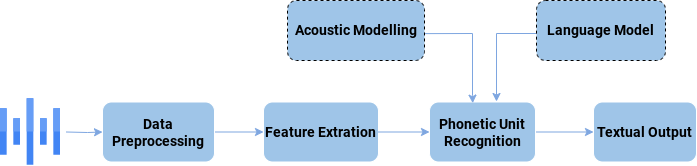

The diagram above was exported from draw.io. Its source (the exported page's mxGraphModel, read from the mxfile embedded in the PNG):
<mxGraphModel dx="1271" dy="511" grid="0" gridSize="10" guides="1" tooltips="1" connect="1" arrows="1" fold="1" page="1" pageScale="1" pageWidth="850" pageHeight="1100" math="0" shadow="0">
  <root>
    <mxCell id="0" />
    <mxCell id="1" parent="0" />
    <mxCell id="N_RoImmugY2zrO2f9nMw-20" value="" style="edgeStyle=orthogonalEdgeStyle;rounded=0;orthogonalLoop=1;jettySize=auto;html=1;strokeColor=#7EA6E0;fillColor=#7EA6E0;" parent="1" source="PKV5VGQDmSWLWLq-7Lnd-54" target="N_RoImmugY2zrO2f9nMw-12" edge="1">
      <mxGeometry relative="1" as="geometry" />
    </mxCell>
    <mxCell id="PKV5VGQDmSWLWLq-7Lnd-54" value="&lt;font face=&quot;roboto&quot; style=&quot;font-size: 14px;&quot;&gt;&lt;b style=&quot;&quot;&gt;Data Preprocessing&lt;/b&gt;&lt;/font&gt;" style="rounded=1;whiteSpace=wrap;html=1;fillColor=#9fc5e8;strokeColor=#FFFFFF;align=center;" parent="1" vertex="1">
      <mxGeometry x="146" y="186.5" width="112" height="60" as="geometry" />
    </mxCell>
    <mxCell id="N_RoImmugY2zrO2f9nMw-19" value="" style="edgeStyle=orthogonalEdgeStyle;rounded=0;orthogonalLoop=1;jettySize=auto;html=1;strokeColor=#7EA6E0;" parent="1" target="PKV5VGQDmSWLWLq-7Lnd-54" edge="1">
      <mxGeometry relative="1" as="geometry">
        <mxPoint x="109.90000000000009" y="216.5" as="sourcePoint" />
      </mxGeometry>
    </mxCell>
    <mxCell id="N_RoImmugY2zrO2f9nMw-12" value="&lt;font face=&quot;roboto&quot; style=&quot;font-size: 14px;&quot;&gt;&lt;b style=&quot;&quot;&gt;Feature Extration&lt;/b&gt;&lt;/font&gt;" style="rounded=1;whiteSpace=wrap;html=1;fillColor=#9fc5e8;strokeColor=#FFFFFF;" parent="1" vertex="1">
      <mxGeometry x="307" y="186.5" width="115" height="60" as="geometry" />
    </mxCell>
    <mxCell id="4nF5fsZ1qaBvVcI3wrLE-3" value="" style="edgeStyle=orthogonalEdgeStyle;rounded=0;orthogonalLoop=1;jettySize=auto;html=1;strokeColor=#7EA6E0;fillColor=#7EA6E0;" parent="1" edge="1">
      <mxGeometry relative="1" as="geometry">
        <mxPoint x="580" y="118" as="sourcePoint" />
        <mxPoint x="540" y="186" as="targetPoint" />
        <Array as="points">
          <mxPoint x="540" y="118" />
        </Array>
      </mxGeometry>
    </mxCell>
    <mxCell id="N_RoImmugY2zrO2f9nMw-15" value="&lt;font face=&quot;roboto&quot; style=&quot;font-size: 14px;&quot;&gt;&lt;b style=&quot;&quot;&gt;Language Model&lt;/b&gt;&lt;/font&gt;" style="rounded=1;whiteSpace=wrap;html=1;fillColor=#9fc5e8;strokeColor=#000000;dashed=1;" parent="1" vertex="1">
      <mxGeometry x="580" y="85" width="129" height="60" as="geometry" />
    </mxCell>
    <mxCell id="N_RoImmugY2zrO2f9nMw-18" value="&lt;font face=&quot;roboto&quot; style=&quot;font-size: 14px;&quot;&gt;&lt;b style=&quot;&quot;&gt;Textual Output&lt;/b&gt;&lt;/font&gt;" style="rounded=1;whiteSpace=wrap;html=1;fillColor=#9fc5e8;strokeColor=#FFFFFF;" parent="1" vertex="1">
      <mxGeometry x="637" y="186.5" width="103" height="60" as="geometry" />
    </mxCell>
    <mxCell id="N_RoImmugY2zrO2f9nMw-47" value="" style="edgeStyle=none;rounded=0;orthogonalLoop=1;jettySize=auto;html=1;strokeColor=#7EA6E0;fillColor=#7EA6E0;" parent="1" source="N_RoImmugY2zrO2f9nMw-17" target="N_RoImmugY2zrO2f9nMw-18" edge="1">
      <mxGeometry relative="1" as="geometry" />
    </mxCell>
    <mxCell id="N_RoImmugY2zrO2f9nMw-17" value="&lt;font face=&quot;roboto&quot; style=&quot;font-size: 14px;&quot;&gt;&lt;b style=&quot;&quot;&gt;Phonetic Unit Recognition&lt;/b&gt;&lt;/font&gt;" style="rounded=1;whiteSpace=wrap;html=1;fillColor=#9fc5e8;strokeColor=#FFFFFF;" parent="1" vertex="1">
      <mxGeometry x="473" y="186.5" width="106" height="60" as="geometry" />
    </mxCell>
    <mxCell id="N_RoImmugY2zrO2f9nMw-39" style="edgeStyle=orthogonalEdgeStyle;rounded=0;orthogonalLoop=1;jettySize=auto;html=1;exitX=1;exitY=0.5;exitDx=0;exitDy=0;entryX=0;entryY=0.5;entryDx=0;entryDy=0;strokeColor=#7EA6E0;" parent="1" source="N_RoImmugY2zrO2f9nMw-12" target="N_RoImmugY2zrO2f9nMw-17" edge="1">
      <mxGeometry relative="1" as="geometry" />
    </mxCell>
    <mxCell id="N_RoImmugY2zrO2f9nMw-46" value="" style="edgeStyle=none;rounded=0;orthogonalLoop=1;jettySize=auto;html=1;exitX=1.003;exitY=0.552;exitDx=0;exitDy=0;exitPerimeter=0;entryX=0.408;entryY=0.019;entryDx=0;entryDy=0;entryPerimeter=0;strokeColor=#7EA6E0;fillColor=#7EA6E0;" parent="1" source="N_RoImmugY2zrO2f9nMw-13" target="N_RoImmugY2zrO2f9nMw-17" edge="1">
      <mxGeometry relative="1" as="geometry">
        <mxPoint x="462" y="113" as="sourcePoint" />
        <mxPoint x="517" y="186" as="targetPoint" />
        <Array as="points">
          <mxPoint x="516" y="118" />
          <mxPoint x="516" y="180" />
        </Array>
      </mxGeometry>
    </mxCell>
    <mxCell id="N_RoImmugY2zrO2f9nMw-13" value="&lt;font face=&quot;roboto&quot; style=&quot;font-size: 14px;&quot;&gt;&lt;b style=&quot;&quot;&gt;Acoustic Modelling&lt;/b&gt;&lt;/font&gt;" style="rounded=1;whiteSpace=wrap;html=1;fillColor=#9fc5e8;strokeColor=#000000;dashed=1;" parent="1" vertex="1">
      <mxGeometry x="331" y="85" width="137" height="60" as="geometry" />
    </mxCell>
    <mxCell id="jK9kE-bc17XODCmfjhbZ-9" value="" style="editableCssRules=.*;html=1;shape=image;verticalLabelPosition=bottom;labelBackgroundColor=#ffffff;verticalAlign=top;aspect=fixed;imageAspect=0;image=data:image/svg+xml,(base64 omitted: 532 chars);" vertex="1" parent="1">
      <mxGeometry x="44" y="183.17" width="60" height="66.66" as="geometry" />
    </mxCell>
  </root>
</mxGraphModel>